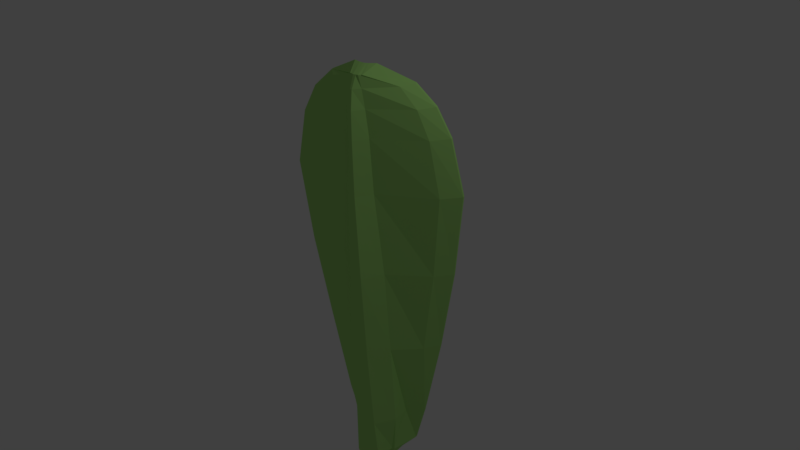 # Source: LettuceLeaf.blend  (saved by Blender 2.79.0; exported with 4.5.12 LTS)
import bpy
from mathutils import Matrix  # noqa: F401  (used for matrix-valued properties, if any)

bpy.ops.wm.read_factory_settings(use_empty=True)
scene = bpy.context.scene
scene.name = 'Scene'

# ---- collections
col_collection_1 = bpy.data.collections.new('Collection 1'); scene.collection.children.link(col_collection_1)

# ---- materials (node trees are filled in below, after node groups)
mat_material = bpy.data.materials.new('Material')
mat_material.alpha_threshold = 0.0
mat_material.use_transparent_shadow = False
mat_material.diffuse_color = (0.4248, 0.8, 0.2204, 1.0)
mat_material.roughness = 0.5
mat_material.line_color = (0.0, 0.0, 0.0, 1.0)

# ---- material node trees

# ---- world
world_world = bpy.data.worlds.new('World'); scene.world = world_world
world_world.color = (0.05088, 0.05088, 0.05088)
world_world.use_sun_shadow = False
world_world.sun_shadow_jitter_overblur = 0.0
world_world.cycles.sampling_method = 'MANUAL'

# ---- cameras
cam_camera = bpy.data.cameras.new('Camera')
cam_camera.clip_end = 100.0
cam_camera.lens = 35.0
cam_camera.sensor_width = 32.0
cam_camera.sensor_height = 18.0
cam_camera.ortho_scale = 7.314
cam_camera.dof.focus_distance = 0.0
cam_camera.dof.aperture_fstop = 128.0

# ---- lights
light_lamp = bpy.data.lights.new('Lamp', 'POINT')
light_lamp.transmission_factor = 0.0
light_lamp.cutoff_distance = 30.0
light_lamp.energy = 100.0
light_lamp.shadow_buffer_clip_start = 1.001
light_lamp.shadow_soft_size = 0.1
light_lamp.shadow_maximum_resolution = 0.006
light_lamp.use_absolute_resolution = True

# ---- meshes
me_cube_003 = bpy.data.meshes.new('Cube.003')
me_cube_003.from_pydata([(-59.09, 0.2702, -0.979), (-59.09, -0.2779, -0.979), (-66.17, -0.2779, -0.979), (-66.17, 0.2702, -0.979), (-3.518, 0.07151, 1.0), (-3.518, -0.08078, 1.0), (-56.73, -0.1406, 1.023), (-56.73, 0.1313, 1.023), (-80.47, 0.4377, -0.9237), (-80.47, -0.4445, -0.9237), (-87.55, -0.4445, -0.9237), (-87.55, 0.4377, -0.9237), (-80.47, 0.5814, -0.721), (-80.47, -0.5867, -0.721), (-87.55, -0.5867, -0.721), (-87.55, 0.5814, -0.721), (-88.27, 0.5299, 0.9471), (-88.27, -0.5346, 0.9471), (-95.35, -0.5346, 0.9471), (-95.35, 0.5299, 0.9471), (-88.27, 0.7796, 0.8637), (-88.27, -0.7818, 0.8637), (-95.35, -0.7818, 0.8637), (-95.35, 0.7796, 0.8637), (-88.27, 0.9597, 0.7412), (-88.27, -0.9601, 0.7412), (-95.35, -0.9601, 0.7412), (-95.35, 0.9597, 0.7412), (-88.27, 1.11, 0.4925), (-88.27, -1.109, 0.4925), (-95.35, -1.109, 0.4925), (-95.35, 1.11, 0.4925), (-88.27, 1.0, 0.1058), (-88.27, -1.0, 0.1058), (-95.35, -1.0, 0.1058), (-95.35, 1.0, 0.1058), (-88.27, 0.8125, -0.3041), (-88.27, -0.8144, -0.3041), (-95.35, -0.8144, -0.3041), (-95.35, 0.8125, -0.3041), (1.0, -0.1858, -1.0), (-66.32, -0.1858, -1.0), (-3.518, -0.06548, 1.0), (-48.76, -0.06548, 1.023), (-66.32, -0.2754, -0.9237), (1.0, -0.2754, -0.9237), (-66.32, -0.3629, -0.721), (-50.34, -0.3629, -0.721), (-66.32, -0.4277, 0.9471), (-50.34, -0.4277, 0.9471), (-50.34, -0.625, 0.8637), (-66.32, -0.625, 0.8637), (-66.32, -0.7672, 0.7412), (-50.34, -0.7672, 0.7412), (-50.34, -0.8861, 0.4925), (-66.32, -0.8861, 0.4925), (-66.32, -0.7991, 0.1058), (-50.34, -0.7991, 0.1058), (-50.34, -0.651, -0.3041), (-66.32, -0.651, -0.3041), (-66.32, 0.1779, -1.0), (-48.76, 0.05616, 1.023), (-66.32, 0.2685, -0.9237), (-66.32, 0.3571, -0.721), (-66.32, 0.4227, 0.9471), (-66.32, 0.6223, 0.8637), (-66.32, 0.7662, 0.7412), (-66.32, 0.8865, 0.4925), (-66.32, 0.7985, 0.1058), (-66.32, 0.6486, -0.3041), (1.0, 0.1779, -1.0), (-3.518, 0.05616, 1.0), (1.0, 0.2685, -0.9237), (-50.34, 0.3571, -0.721), (-50.34, 0.4227, 0.9471), (-50.34, 0.6223, 0.8637), (-50.34, 0.7662, 0.7412), (-50.34, 0.8865, 0.4925), (-50.34, 0.7985, 0.1058), (-50.34, 0.6486, -0.3041), (1.0, -0.08969, -1.0), (1.0, -0.03334, 1.0), (1.0, -0.2446, -0.9237), (1.0, -0.2939, -0.721), (1.0, -0.0996, 0.9471), (1.0, -0.1379, 0.8637), (1.0, -0.1494, 0.7412), (1.0, -0.2059, 0.4925), (1.0, -0.2574, 0.1058), (1.0, -0.3076, -0.3041), (-29.41, -0.08969, -1.0), (-47.09, -0.03334, 1.023), (-29.41, -0.1316, -0.9237), (-29.41, -0.1727, -0.721), (-29.41, -0.203, 0.9471), (-29.41, -0.2954, 0.8637), (-29.41, -0.3621, 0.7412), (-29.41, -0.4178, 0.4925), (-29.41, -0.377, 0.1058), (-29.41, -0.3076, -0.3041), (-2.108, -0.03433, -1.0), (-46.06, -0.01482, 1.023), (-2.108, -0.04885, -0.9237), (-2.108, -0.06306, -0.721), (-2.108, -0.07356, 0.9471), (-2.108, -0.1055, 0.8637), (-2.108, -0.1286, 0.7412), (-2.108, -0.1479, 0.4925), (-2.108, -0.1338, 0.1058), (-2.108, -0.1098, -0.3041), (52.33, -0.1097, -1.0), (1.0, -0.01482, 1.0), (52.33, -0.1805, -0.9237), (52.33, -0.1361, -0.721), (16.79, -0.0428, 0.9471), (28.65, -0.04919, 0.8637), (34.39, -0.0538, 0.7412), (40.08, -0.05765, 0.4925), (52.33, -0.1004, 0.1058), (52.33, -0.1202, -0.3041), (-2.108, 0.008469, -1.0), (-46.06, -0.0005066, 1.023), (-2.108, 0.01515, -0.9237), (-2.108, 0.02169, -0.721), (-2.108, 0.02652, 0.9471), (-2.108, 0.04123, 0.8637), (-2.108, 0.05185, 0.7412), (-2.108, 0.06072, 0.4925), (-2.108, 0.05423, 0.1058), (-2.108, 0.04318, -0.3041), (52.33, 0.09902, -1.0), (1.0, -0.0005067, 1.0), (52.33, 0.1316, -0.9237), (52.33, 0.09469, -0.721), (16.79, -0.02281, 0.9471), (28.65, -0.01987, 0.8637), (34.39, -0.01775, 0.7412), (40.08, -0.01598, 0.4925), (52.33, 0.02826, 0.1058), (52.33, 0.05071, -0.3041), (-29.41, 0.09106, -1.0), (-47.09, 0.02712, 1.023), (-29.41, 0.1387, -0.9237), (-29.41, 0.1852, -0.721), (-29.41, 0.2196, 0.9471), (-29.41, 0.3245, 0.8637), (-29.41, 0.4001, 0.7412), (-29.41, 0.4633, 0.4925), (-29.41, 0.417, 0.1058), (-29.41, 0.3383, -0.3041), (1.0, 0.09106, -1.0), (1.0, 0.02712, 1.0), (1.0, 0.2405, -0.9237), (1.0, 0.3068, -0.721), (1.0, 0.06289, 0.9471), (1.0, 0.09391, 0.8637), (1.0, 0.1268, 0.7412), (1.0, 0.15, 0.4925), (1.0, 0.2389, 0.1058), (1.0, 0.2786, -0.3041), (481.5, -0.01811, 0.5958)], [], [(40, 1, 2, 41), (42, 43, 6, 5), (49, 42, 5, 17), (17, 5, 6, 18), (64, 61, 7, 19), (8, 0, 3, 11), (12, 8, 11, 15), (60, 62, 11, 3), (1, 9, 10, 2), (40, 45, 9, 1), (36, 12, 15, 39), (62, 63, 15, 11), (9, 13, 14, 10), (45, 47, 13, 9), (4, 16, 19, 7), (65, 64, 19, 23), (21, 17, 18, 22), (50, 49, 17, 21), (53, 50, 21, 25), (25, 21, 22, 26), (66, 65, 23, 27), (16, 20, 23, 19), (67, 66, 27, 31), (29, 25, 26, 30), (54, 53, 25, 29), (20, 24, 27, 23), (57, 54, 29, 33), (33, 29, 30, 34), (68, 67, 31, 35), (24, 28, 31, 27), (69, 68, 35, 39), (37, 33, 34, 38), (58, 57, 33, 37), (28, 32, 35, 31), (47, 58, 37, 13), (13, 37, 38, 14), (63, 69, 39, 15), (32, 36, 39, 35), (14, 38, 59, 46), (83, 89, 58, 47), (89, 88, 57, 58), (38, 34, 56, 59), (34, 30, 55, 56), (88, 87, 54, 57), (87, 86, 53, 54), (30, 26, 52, 55), (26, 22, 51, 52), (86, 85, 50, 53), (85, 84, 49, 50), (22, 18, 48, 51), (82, 83, 47, 45), (10, 14, 46, 44), (80, 82, 45, 40), (2, 10, 44, 41), (18, 6, 43, 48), (84, 81, 42, 49), (81, 91, 43, 42), (80, 40, 41, 90), (0, 70, 60, 3), (4, 7, 61, 71), (16, 4, 71, 74), (0, 8, 72, 70), (8, 12, 73, 72), (20, 16, 74, 75), (24, 20, 75, 76), (28, 24, 76, 77), (32, 28, 77, 78), (36, 32, 78, 79), (12, 36, 79, 73), (143, 149, 69, 63), (149, 148, 68, 69), (148, 147, 67, 68), (147, 146, 66, 67), (146, 145, 65, 66), (145, 144, 64, 65), (142, 143, 63, 62), (140, 142, 62, 60), (144, 141, 61, 64), (48, 43, 91, 94), (41, 44, 92, 90), (44, 46, 93, 92), (51, 48, 94, 95), (52, 51, 95, 96), (55, 52, 96, 97), (56, 55, 97, 98), (59, 56, 98, 99), (46, 59, 99, 93), (110, 80, 90, 100), (111, 101, 91, 81), (114, 111, 81, 84), (110, 112, 82, 80), (112, 113, 83, 82), (115, 114, 84, 85), (116, 115, 85, 86), (117, 116, 86, 87), (118, 117, 87, 88), (119, 118, 88, 89), (113, 119, 89, 83), (133, 139, 119, 113), (139, 138, 118, 119), (138, 137, 117, 118), (137, 136, 116, 117), (136, 135, 115, 116), (135, 134, 114, 115), (132, 133, 113, 112), (130, 132, 112, 110), (134, 131, 111, 114), (131, 121, 101, 111), (130, 110, 100, 120), (94, 91, 101, 104), (90, 92, 102, 100), (92, 93, 103, 102), (95, 94, 104, 105), (96, 95, 105, 106), (97, 96, 106, 107), (98, 97, 107, 108), (99, 98, 108, 109), (93, 99, 109, 103), (150, 130, 120, 140), (151, 141, 121, 131), (154, 151, 131, 134), (150, 152, 132, 130), (152, 153, 133, 132), (155, 154, 134, 135), (156, 155, 135, 136), (157, 156, 136, 137), (158, 157, 137, 138), (159, 158, 138, 139), (153, 159, 139, 133), (104, 101, 121, 124), (100, 102, 122, 120), (102, 103, 123, 122), (105, 104, 124, 125), (106, 105, 125, 126), (107, 106, 126, 127), (108, 107, 127, 128), (109, 108, 128, 129), (103, 109, 129, 123), (73, 79, 159, 153), (79, 78, 158, 159), (78, 77, 157, 158), (77, 76, 156, 157), (76, 75, 155, 156), (75, 74, 154, 155), (72, 73, 153, 152), (70, 72, 152, 150), (74, 71, 151, 154), (71, 61, 141, 151), (70, 150, 140, 60), (124, 121, 141, 144), (120, 122, 142, 140), (122, 123, 143, 142), (125, 124, 144, 145), (126, 125, 145, 146), (127, 126, 146, 147), (128, 127, 147, 148), (129, 128, 148, 149), (123, 129, 149, 143)])
me_cube_003.materials.append(mat_material)
me_cube_003.use_remesh_preserve_volume = False
me_cube_003.use_remesh_preserve_attributes = False
me_cube_003.use_mirror_vertex_groups = False
me_cube_003.update()

# ---- objects
ob_cube_003 = bpy.data.objects.new('Cube.003', me_cube_003)
ob_lamp = bpy.data.objects.new('Lamp', light_lamp)
ob_camera = bpy.data.objects.new('Camera', cam_camera)

# ---- transforms, parenting, visibility, modifiers, constraints
ob_cube_003.location = (0.3878, -0.3573, -0.2245)
ob_cube_003.rotation_euler = (-0.01641, 0.09412, -1.24)
ob_cube_003.scale = (0.00411, 1.0, 2.846)
ob_cube_003.lock_rotations_4d = False
ob_cube_003.empty_display_type = 'ARROWS'
ob_cube_003.lineart.crease_threshold = 0.0
ob_lamp.location = (4.076, 1.005, 5.904)
ob_lamp.rotation_euler = (0.6503, 0.05522, 1.866)
ob_lamp.lock_rotations_4d = False
ob_lamp.empty_display_type = 'ARROWS'
ob_lamp.color = (0.0, 0.0, 0.0, 0.0)
ob_lamp.lineart.crease_threshold = 0.0
ob_camera.location = (7.481, -6.508, 5.344)
ob_camera.rotation_euler = (1.109, 0.0, 0.8149)
ob_camera.lock_rotations_4d = False
ob_camera.empty_display_type = 'ARROWS'
ob_camera.color = (0.0, 0.0, 0.0, 0.0)
ob_camera.display_type = 'WIRE'
ob_camera.lineart.crease_threshold = 0.0

# ---- collection membership
col_collection_1.objects.link(ob_cube_003)
col_collection_1.objects.link(ob_lamp)
col_collection_1.objects.link(ob_camera)

# ---- scene / render settings (as saved in the file)
scene.camera = ob_camera
scene.frame_start = 1; scene.frame_end = 250; scene.frame_set(1)
scene.render.engine = 'BLENDER_EEVEE_NEXT'
scene.render.resolution_percentage = 50
scene.render.dither_intensity = 0.0
scene.cycles.use_denoising = False
scene.cycles.samples = 128
scene.cycles.sampling_pattern = 'TABULATED_SOBOL'
scene.cycles.use_adaptive_sampling = False
scene.cycles.use_light_tree = False
scene.cycles.blur_glossy = 0.0
scene.cycles.sample_clamp_indirect = 0.0
scene.view_settings.view_transform = 'Standard'
bpy.context.view_layer.update()
